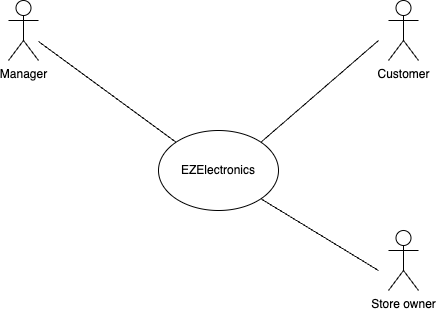

The diagram above was exported from draw.io. Its source (the exported page's mxGraphModel, read from the mxfile embedded in the PNG):
<mxGraphModel dx="1802" dy="882" grid="1" gridSize="10" guides="1" tooltips="1" connect="1" arrows="1" fold="1" page="1" pageScale="1" pageWidth="827" pageHeight="1169" math="0" shadow="0">
  <root>
    <mxCell id="0" />
    <mxCell id="1" parent="0" />
    <mxCell id="YgLCpqBoeRSBLpxQAKj4-1" value="Manager" style="shape=umlActor;verticalLabelPosition=bottom;verticalAlign=top;html=1;outlineConnect=0;" parent="1" vertex="1">
      <mxGeometry x="220" y="210" width="30" height="60" as="geometry" />
    </mxCell>
    <mxCell id="YgLCpqBoeRSBLpxQAKj4-2" value="Customer" style="shape=umlActor;verticalLabelPosition=bottom;verticalAlign=top;html=1;outlineConnect=0;" parent="1" vertex="1">
      <mxGeometry x="600" y="210" width="30" height="60" as="geometry" />
    </mxCell>
    <mxCell id="YgLCpqBoeRSBLpxQAKj4-3" value="EZElectronics" style="ellipse;whiteSpace=wrap;html=1;" parent="1" vertex="1">
      <mxGeometry x="370" y="340" width="120" height="80" as="geometry" />
    </mxCell>
    <mxCell id="YgLCpqBoeRSBLpxQAKj4-7" value="" style="endArrow=none;html=1;rounded=0;entryX=0;entryY=0;entryDx=0;entryDy=0;" parent="1" source="YgLCpqBoeRSBLpxQAKj4-1" target="YgLCpqBoeRSBLpxQAKj4-3" edge="1">
      <mxGeometry width="50" height="50" relative="1" as="geometry">
        <mxPoint x="240" y="300" as="sourcePoint" />
        <mxPoint x="440" y="240" as="targetPoint" />
      </mxGeometry>
    </mxCell>
    <mxCell id="YgLCpqBoeRSBLpxQAKj4-8" value="" style="endArrow=none;html=1;rounded=0;exitX=1;exitY=0;exitDx=0;exitDy=0;" parent="1" source="YgLCpqBoeRSBLpxQAKj4-3" edge="1">
      <mxGeometry width="50" height="50" relative="1" as="geometry">
        <mxPoint x="540" y="300" as="sourcePoint" />
        <mxPoint x="590" y="250" as="targetPoint" />
      </mxGeometry>
    </mxCell>
    <mxCell id="XEVlJkZt8SaHvuT3wIuc-1" value="Store owner" style="shape=umlActor;verticalLabelPosition=bottom;verticalAlign=top;html=1;outlineConnect=0;" vertex="1" parent="1">
      <mxGeometry x="600" y="440" width="30" height="60" as="geometry" />
    </mxCell>
    <mxCell id="XEVlJkZt8SaHvuT3wIuc-3" value="" style="endArrow=none;html=1;rounded=0;exitX=1;exitY=1;exitDx=0;exitDy=0;" edge="1" parent="1" source="YgLCpqBoeRSBLpxQAKj4-3">
      <mxGeometry width="50" height="50" relative="1" as="geometry">
        <mxPoint x="482" y="362" as="sourcePoint" />
        <mxPoint x="590" y="480" as="targetPoint" />
      </mxGeometry>
    </mxCell>
  </root>
</mxGraphModel>